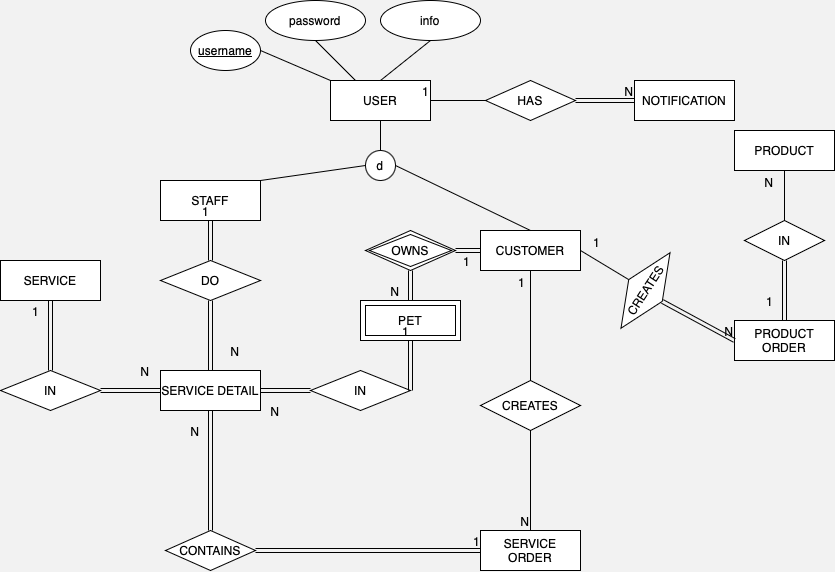

The diagram above was exported from draw.io. Its source (the exported page's mxGraphModel, read from the mxfile embedded in the PNG):
<mxGraphModel dx="1711" dy="1936" grid="1" gridSize="10" guides="1" tooltips="1" connect="1" arrows="1" fold="1" page="1" pageScale="1" pageWidth="827" pageHeight="1169" background="#F2F2F2" math="0" shadow="0">
  <root>
    <mxCell id="0" />
    <mxCell id="1" parent="0" />
    <mxCell id="ecizcQEyF46WheRBYRXK-1" value="CUSTOMER" style="whiteSpace=wrap;html=1;align=center;" vertex="1" parent="1">
      <mxGeometry x="260" y="150" width="100" height="40" as="geometry" />
    </mxCell>
    <mxCell id="ecizcQEyF46WheRBYRXK-3" value="SERVICE" style="whiteSpace=wrap;html=1;align=center;" vertex="1" parent="1">
      <mxGeometry x="-220" y="180" width="100" height="40" as="geometry" />
    </mxCell>
    <mxCell id="ecizcQEyF46WheRBYRXK-4" value="PET" style="shape=ext;margin=3;double=1;whiteSpace=wrap;html=1;align=center;" vertex="1" parent="1">
      <mxGeometry x="140" y="220" width="100" height="40" as="geometry" />
    </mxCell>
    <mxCell id="ecizcQEyF46WheRBYRXK-5" value="STAFF" style="whiteSpace=wrap;html=1;align=center;" vertex="1" parent="1">
      <mxGeometry x="-60" y="100" width="100" height="40" as="geometry" />
    </mxCell>
    <mxCell id="ecizcQEyF46WheRBYRXK-7" value="USER" style="whiteSpace=wrap;html=1;align=center;" vertex="1" parent="1">
      <mxGeometry x="110" width="100" height="40" as="geometry" />
    </mxCell>
    <mxCell id="ecizcQEyF46WheRBYRXK-9" value="NOTIFICATION" style="whiteSpace=wrap;html=1;align=center;" vertex="1" parent="1">
      <mxGeometry x="414" width="100" height="40" as="geometry" />
    </mxCell>
    <mxCell id="ecizcQEyF46WheRBYRXK-10" value="OWNS" style="shape=rhombus;double=1;perimeter=rhombusPerimeter;whiteSpace=wrap;html=1;align=center;" vertex="1" parent="1">
      <mxGeometry x="145" y="150" width="90" height="40" as="geometry" />
    </mxCell>
    <mxCell id="ecizcQEyF46WheRBYRXK-11" value="" style="shape=link;html=1;rounded=0;entryX=0;entryY=0.5;entryDx=0;entryDy=0;" edge="1" parent="1" source="ecizcQEyF46WheRBYRXK-10" target="ecizcQEyF46WheRBYRXK-1">
      <mxGeometry relative="1" as="geometry">
        <mxPoint x="180" y="270" as="sourcePoint" />
        <mxPoint x="340" y="270" as="targetPoint" />
      </mxGeometry>
    </mxCell>
    <mxCell id="ecizcQEyF46WheRBYRXK-12" value="1" style="resizable=0;html=1;whiteSpace=wrap;align=right;verticalAlign=bottom;" connectable="0" vertex="1" parent="ecizcQEyF46WheRBYRXK-11">
      <mxGeometry x="1" relative="1" as="geometry">
        <mxPoint x="-10" y="20" as="offset" />
      </mxGeometry>
    </mxCell>
    <mxCell id="ecizcQEyF46WheRBYRXK-13" value="" style="shape=link;html=1;rounded=0;entryX=0.5;entryY=0;entryDx=0;entryDy=0;exitX=0.5;exitY=1;exitDx=0;exitDy=0;" edge="1" parent="1" source="ecizcQEyF46WheRBYRXK-10" target="ecizcQEyF46WheRBYRXK-4">
      <mxGeometry relative="1" as="geometry">
        <mxPoint x="180" y="270" as="sourcePoint" />
        <mxPoint x="340" y="270" as="targetPoint" />
      </mxGeometry>
    </mxCell>
    <mxCell id="ecizcQEyF46WheRBYRXK-14" value="N" style="resizable=0;html=1;whiteSpace=wrap;align=right;verticalAlign=bottom;" connectable="0" vertex="1" parent="ecizcQEyF46WheRBYRXK-13">
      <mxGeometry x="1" relative="1" as="geometry">
        <mxPoint x="-10" as="offset" />
      </mxGeometry>
    </mxCell>
    <mxCell id="ecizcQEyF46WheRBYRXK-15" value="SERVICE DETAIL" style="whiteSpace=wrap;html=1;align=center;" vertex="1" parent="1">
      <mxGeometry x="-60" y="290" width="100" height="40" as="geometry" />
    </mxCell>
    <mxCell id="ecizcQEyF46WheRBYRXK-16" value="IN" style="shape=rhombus;perimeter=rhombusPerimeter;whiteSpace=wrap;html=1;align=center;rotation=0;" vertex="1" parent="1">
      <mxGeometry x="90" y="290" width="100" height="40" as="geometry" />
    </mxCell>
    <mxCell id="ecizcQEyF46WheRBYRXK-19" value="" style="shape=link;html=1;rounded=0;entryX=0.5;entryY=1;entryDx=0;entryDy=0;exitX=1;exitY=0.5;exitDx=0;exitDy=0;" edge="1" parent="1" source="ecizcQEyF46WheRBYRXK-16" target="ecizcQEyF46WheRBYRXK-4">
      <mxGeometry relative="1" as="geometry">
        <mxPoint x="30" y="440" as="sourcePoint" />
        <mxPoint x="220" y="510" as="targetPoint" />
      </mxGeometry>
    </mxCell>
    <mxCell id="ecizcQEyF46WheRBYRXK-20" value="1" style="resizable=0;html=1;whiteSpace=wrap;align=right;verticalAlign=bottom;" connectable="0" vertex="1" parent="ecizcQEyF46WheRBYRXK-19">
      <mxGeometry x="1" relative="1" as="geometry" />
    </mxCell>
    <mxCell id="ecizcQEyF46WheRBYRXK-21" value="" style="shape=link;html=1;rounded=0;entryX=1;entryY=0.5;entryDx=0;entryDy=0;exitX=0;exitY=0.5;exitDx=0;exitDy=0;" edge="1" parent="1" source="ecizcQEyF46WheRBYRXK-16" target="ecizcQEyF46WheRBYRXK-15">
      <mxGeometry relative="1" as="geometry">
        <mxPoint x="-20" y="430" as="sourcePoint" />
        <mxPoint x="140" y="430" as="targetPoint" />
      </mxGeometry>
    </mxCell>
    <mxCell id="ecizcQEyF46WheRBYRXK-22" value="N" style="resizable=0;html=1;whiteSpace=wrap;align=right;verticalAlign=bottom;" connectable="0" vertex="1" parent="ecizcQEyF46WheRBYRXK-21">
      <mxGeometry x="1" relative="1" as="geometry">
        <mxPoint x="20" y="30" as="offset" />
      </mxGeometry>
    </mxCell>
    <mxCell id="ecizcQEyF46WheRBYRXK-23" value="IN" style="shape=rhombus;perimeter=rhombusPerimeter;whiteSpace=wrap;html=1;align=center;rotation=0;" vertex="1" parent="1">
      <mxGeometry x="-220" y="290" width="100" height="40" as="geometry" />
    </mxCell>
    <mxCell id="ecizcQEyF46WheRBYRXK-24" value="" style="shape=link;html=1;rounded=0;entryX=0;entryY=0.5;entryDx=0;entryDy=0;exitX=1;exitY=0.5;exitDx=0;exitDy=0;" edge="1" parent="1" source="ecizcQEyF46WheRBYRXK-23" target="ecizcQEyF46WheRBYRXK-15">
      <mxGeometry relative="1" as="geometry">
        <mxPoint x="80" y="470" as="sourcePoint" />
        <mxPoint x="-30" y="430" as="targetPoint" />
      </mxGeometry>
    </mxCell>
    <mxCell id="ecizcQEyF46WheRBYRXK-25" value="N" style="resizable=0;html=1;whiteSpace=wrap;align=right;verticalAlign=bottom;" connectable="0" vertex="1" parent="ecizcQEyF46WheRBYRXK-24">
      <mxGeometry x="1" relative="1" as="geometry">
        <mxPoint x="-10" y="-10" as="offset" />
      </mxGeometry>
    </mxCell>
    <mxCell id="ecizcQEyF46WheRBYRXK-26" value="" style="shape=link;html=1;rounded=0;exitX=0.5;exitY=0;exitDx=0;exitDy=0;entryX=0.5;entryY=1;entryDx=0;entryDy=0;" edge="1" parent="1" source="ecizcQEyF46WheRBYRXK-23" target="ecizcQEyF46WheRBYRXK-3">
      <mxGeometry relative="1" as="geometry">
        <mxPoint x="212" y="390" as="sourcePoint" />
        <mxPoint x="-70" y="480" as="targetPoint" />
      </mxGeometry>
    </mxCell>
    <mxCell id="ecizcQEyF46WheRBYRXK-27" value="1" style="resizable=0;html=1;whiteSpace=wrap;align=right;verticalAlign=bottom;" connectable="0" vertex="1" parent="ecizcQEyF46WheRBYRXK-26">
      <mxGeometry x="1" relative="1" as="geometry">
        <mxPoint x="-10" y="20" as="offset" />
      </mxGeometry>
    </mxCell>
    <mxCell id="ecizcQEyF46WheRBYRXK-28" value="DO" style="shape=rhombus;perimeter=rhombusPerimeter;whiteSpace=wrap;html=1;align=center;" vertex="1" parent="1">
      <mxGeometry x="-60" y="180" width="100" height="40" as="geometry" />
    </mxCell>
    <mxCell id="ecizcQEyF46WheRBYRXK-29" value="" style="shape=link;html=1;rounded=0;entryX=0.5;entryY=0;entryDx=0;entryDy=0;exitX=0.5;exitY=1;exitDx=0;exitDy=0;" edge="1" parent="1" source="ecizcQEyF46WheRBYRXK-28" target="ecizcQEyF46WheRBYRXK-15">
      <mxGeometry relative="1" as="geometry">
        <mxPoint x="-77" y="345" as="sourcePoint" />
        <mxPoint x="-40" y="330" as="targetPoint" />
      </mxGeometry>
    </mxCell>
    <mxCell id="ecizcQEyF46WheRBYRXK-30" value="N" style="resizable=0;html=1;whiteSpace=wrap;align=right;verticalAlign=bottom;" connectable="0" vertex="1" parent="ecizcQEyF46WheRBYRXK-29">
      <mxGeometry x="1" relative="1" as="geometry">
        <mxPoint x="30" y="-10" as="offset" />
      </mxGeometry>
    </mxCell>
    <mxCell id="ecizcQEyF46WheRBYRXK-31" value="" style="shape=link;html=1;rounded=0;exitX=0.5;exitY=0;exitDx=0;exitDy=0;entryX=0.5;entryY=1;entryDx=0;entryDy=0;" edge="1" parent="1" source="ecizcQEyF46WheRBYRXK-28" target="ecizcQEyF46WheRBYRXK-5">
      <mxGeometry relative="1" as="geometry">
        <mxPoint x="-163" y="395" as="sourcePoint" />
        <mxPoint x="-200" y="400" as="targetPoint" />
      </mxGeometry>
    </mxCell>
    <mxCell id="ecizcQEyF46WheRBYRXK-32" value="1" style="resizable=0;html=1;whiteSpace=wrap;align=right;verticalAlign=bottom;" connectable="0" vertex="1" parent="ecizcQEyF46WheRBYRXK-31">
      <mxGeometry x="1" relative="1" as="geometry" />
    </mxCell>
    <mxCell id="ecizcQEyF46WheRBYRXK-33" value="SERVICE ORDER" style="whiteSpace=wrap;html=1;align=center;" vertex="1" parent="1">
      <mxGeometry x="260" y="450" width="100" height="40" as="geometry" />
    </mxCell>
    <mxCell id="ecizcQEyF46WheRBYRXK-34" value="" style="shape=link;html=1;rounded=0;entryX=0.5;entryY=1;entryDx=0;entryDy=0;exitX=0.5;exitY=0;exitDx=0;exitDy=0;" edge="1" parent="1" source="ecizcQEyF46WheRBYRXK-38" target="ecizcQEyF46WheRBYRXK-15">
      <mxGeometry relative="1" as="geometry">
        <mxPoint x="20" y="410" as="sourcePoint" />
        <mxPoint x="230" y="370" as="targetPoint" />
      </mxGeometry>
    </mxCell>
    <mxCell id="ecizcQEyF46WheRBYRXK-35" value="N" style="resizable=0;html=1;whiteSpace=wrap;align=right;verticalAlign=bottom;" connectable="0" vertex="1" parent="ecizcQEyF46WheRBYRXK-34">
      <mxGeometry x="1" relative="1" as="geometry">
        <mxPoint x="-10" y="30" as="offset" />
      </mxGeometry>
    </mxCell>
    <mxCell id="ecizcQEyF46WheRBYRXK-36" value="" style="endArrow=none;html=1;rounded=0;entryX=0.5;entryY=1;entryDx=0;entryDy=0;exitX=0.5;exitY=0;exitDx=0;exitDy=0;" edge="1" parent="1" source="ecizcQEyF46WheRBYRXK-41" target="ecizcQEyF46WheRBYRXK-1">
      <mxGeometry relative="1" as="geometry">
        <mxPoint x="290" y="330" as="sourcePoint" />
        <mxPoint x="220" y="330" as="targetPoint" />
      </mxGeometry>
    </mxCell>
    <mxCell id="ecizcQEyF46WheRBYRXK-37" value="1" style="resizable=0;html=1;whiteSpace=wrap;align=right;verticalAlign=bottom;" connectable="0" vertex="1" parent="ecizcQEyF46WheRBYRXK-36">
      <mxGeometry x="1" relative="1" as="geometry">
        <mxPoint x="-4" y="21" as="offset" />
      </mxGeometry>
    </mxCell>
    <mxCell id="ecizcQEyF46WheRBYRXK-38" value="CONTAINS" style="shape=rhombus;perimeter=rhombusPerimeter;whiteSpace=wrap;html=1;align=center;" vertex="1" parent="1">
      <mxGeometry x="-55" y="450" width="90" height="40" as="geometry" />
    </mxCell>
    <mxCell id="ecizcQEyF46WheRBYRXK-39" value="" style="shape=link;html=1;rounded=0;entryX=0;entryY=0.5;entryDx=0;entryDy=0;exitX=1;exitY=0.5;exitDx=0;exitDy=0;" edge="1" parent="1" source="ecizcQEyF46WheRBYRXK-38" target="ecizcQEyF46WheRBYRXK-33">
      <mxGeometry relative="1" as="geometry">
        <mxPoint x="60" y="330" as="sourcePoint" />
        <mxPoint x="220" y="330" as="targetPoint" />
      </mxGeometry>
    </mxCell>
    <mxCell id="ecizcQEyF46WheRBYRXK-40" value="1" style="resizable=0;html=1;whiteSpace=wrap;align=right;verticalAlign=bottom;" connectable="0" vertex="1" parent="ecizcQEyF46WheRBYRXK-39">
      <mxGeometry x="1" relative="1" as="geometry" />
    </mxCell>
    <mxCell id="ecizcQEyF46WheRBYRXK-41" value="CREATES" style="shape=rhombus;perimeter=rhombusPerimeter;whiteSpace=wrap;html=1;align=center;rotation=0;" vertex="1" parent="1">
      <mxGeometry x="260" y="300" width="100" height="50" as="geometry" />
    </mxCell>
    <mxCell id="ecizcQEyF46WheRBYRXK-42" value="" style="endArrow=none;html=1;rounded=0;exitX=0.5;exitY=1;exitDx=0;exitDy=0;entryX=0.5;entryY=0;entryDx=0;entryDy=0;" edge="1" parent="1" source="ecizcQEyF46WheRBYRXK-41" target="ecizcQEyF46WheRBYRXK-33">
      <mxGeometry relative="1" as="geometry">
        <mxPoint x="60" y="330" as="sourcePoint" />
        <mxPoint x="220" y="330" as="targetPoint" />
      </mxGeometry>
    </mxCell>
    <mxCell id="ecizcQEyF46WheRBYRXK-43" value="N" style="resizable=0;html=1;whiteSpace=wrap;align=right;verticalAlign=bottom;" connectable="0" vertex="1" parent="ecizcQEyF46WheRBYRXK-42">
      <mxGeometry x="1" relative="1" as="geometry" />
    </mxCell>
    <mxCell id="ecizcQEyF46WheRBYRXK-46" value="" style="endArrow=none;html=1;rounded=0;exitX=0.5;exitY=1;exitDx=0;exitDy=0;entryX=0.5;entryY=0;entryDx=0;entryDy=0;" edge="1" parent="1" source="ecizcQEyF46WheRBYRXK-7" target="ecizcQEyF46WheRBYRXK-47">
      <mxGeometry relative="1" as="geometry">
        <mxPoint x="-30" y="240" as="sourcePoint" />
        <mxPoint x="160" y="80" as="targetPoint" />
      </mxGeometry>
    </mxCell>
    <mxCell id="ecizcQEyF46WheRBYRXK-47" value="d" style="ellipse;whiteSpace=wrap;html=1;aspect=fixed;" vertex="1" parent="1">
      <mxGeometry x="145" y="70" width="30" height="30" as="geometry" />
    </mxCell>
    <mxCell id="ecizcQEyF46WheRBYRXK-50" value="" style="endArrow=none;html=1;rounded=0;exitX=1;exitY=0;exitDx=0;exitDy=0;entryX=0;entryY=0.5;entryDx=0;entryDy=0;" edge="1" parent="1" source="ecizcQEyF46WheRBYRXK-5" target="ecizcQEyF46WheRBYRXK-47">
      <mxGeometry relative="1" as="geometry">
        <mxPoint x="150" y="260" as="sourcePoint" />
        <mxPoint x="310" y="260" as="targetPoint" />
      </mxGeometry>
    </mxCell>
    <mxCell id="ecizcQEyF46WheRBYRXK-51" value="" style="endArrow=none;html=1;rounded=0;exitX=1;exitY=0.5;exitDx=0;exitDy=0;entryX=0.5;entryY=0;entryDx=0;entryDy=0;" edge="1" parent="1" source="ecizcQEyF46WheRBYRXK-47" target="ecizcQEyF46WheRBYRXK-1">
      <mxGeometry relative="1" as="geometry">
        <mxPoint x="150" y="260" as="sourcePoint" />
        <mxPoint x="310" y="260" as="targetPoint" />
      </mxGeometry>
    </mxCell>
    <mxCell id="ecizcQEyF46WheRBYRXK-52" value="HAS" style="shape=rhombus;perimeter=rhombusPerimeter;whiteSpace=wrap;html=1;align=center;" vertex="1" parent="1">
      <mxGeometry x="265" width="90" height="40" as="geometry" />
    </mxCell>
    <mxCell id="ecizcQEyF46WheRBYRXK-53" value="" style="shape=link;html=1;rounded=0;exitX=1;exitY=0.5;exitDx=0;exitDy=0;entryX=0;entryY=0.5;entryDx=0;entryDy=0;" edge="1" parent="1" source="ecizcQEyF46WheRBYRXK-52" target="ecizcQEyF46WheRBYRXK-9">
      <mxGeometry relative="1" as="geometry">
        <mxPoint x="110" y="280" as="sourcePoint" />
        <mxPoint x="270" y="280" as="targetPoint" />
      </mxGeometry>
    </mxCell>
    <mxCell id="ecizcQEyF46WheRBYRXK-54" value="N" style="resizable=0;html=1;whiteSpace=wrap;align=right;verticalAlign=bottom;" connectable="0" vertex="1" parent="ecizcQEyF46WheRBYRXK-53">
      <mxGeometry x="1" relative="1" as="geometry" />
    </mxCell>
    <mxCell id="ecizcQEyF46WheRBYRXK-55" value="" style="endArrow=none;html=1;rounded=0;entryX=1;entryY=0.5;entryDx=0;entryDy=0;exitX=0;exitY=0.5;exitDx=0;exitDy=0;" edge="1" parent="1" source="ecizcQEyF46WheRBYRXK-52" target="ecizcQEyF46WheRBYRXK-7">
      <mxGeometry relative="1" as="geometry">
        <mxPoint x="110" y="280" as="sourcePoint" />
        <mxPoint x="270" y="280" as="targetPoint" />
      </mxGeometry>
    </mxCell>
    <mxCell id="ecizcQEyF46WheRBYRXK-56" value="1" style="resizable=0;html=1;whiteSpace=wrap;align=right;verticalAlign=bottom;" connectable="0" vertex="1" parent="ecizcQEyF46WheRBYRXK-55">
      <mxGeometry x="1" relative="1" as="geometry" />
    </mxCell>
    <mxCell id="ecizcQEyF46WheRBYRXK-57" value="PRODUCT" style="whiteSpace=wrap;html=1;align=center;" vertex="1" parent="1">
      <mxGeometry x="514" y="50" width="100" height="40" as="geometry" />
    </mxCell>
    <mxCell id="ecizcQEyF46WheRBYRXK-58" value="PRODUCT ORDER" style="whiteSpace=wrap;html=1;align=center;" vertex="1" parent="1">
      <mxGeometry x="514" y="240" width="100" height="40" as="geometry" />
    </mxCell>
    <mxCell id="ecizcQEyF46WheRBYRXK-62" value="IN" style="shape=rhombus;perimeter=rhombusPerimeter;whiteSpace=wrap;html=1;align=center;" vertex="1" parent="1">
      <mxGeometry x="524" y="140" width="80" height="40" as="geometry" />
    </mxCell>
    <mxCell id="ecizcQEyF46WheRBYRXK-65" value="" style="endArrow=none;html=1;rounded=0;entryX=0.5;entryY=1;entryDx=0;entryDy=0;exitX=0.5;exitY=0;exitDx=0;exitDy=0;" edge="1" parent="1" source="ecizcQEyF46WheRBYRXK-62" target="ecizcQEyF46WheRBYRXK-57">
      <mxGeometry relative="1" as="geometry">
        <mxPoint x="180" y="270" as="sourcePoint" />
        <mxPoint x="340" y="270" as="targetPoint" />
      </mxGeometry>
    </mxCell>
    <mxCell id="ecizcQEyF46WheRBYRXK-66" value="N" style="resizable=0;html=1;whiteSpace=wrap;align=right;verticalAlign=bottom;" connectable="0" vertex="1" parent="ecizcQEyF46WheRBYRXK-65">
      <mxGeometry x="1" relative="1" as="geometry">
        <mxPoint x="-10" y="21" as="offset" />
      </mxGeometry>
    </mxCell>
    <mxCell id="ecizcQEyF46WheRBYRXK-67" value="" style="shape=link;html=1;rounded=0;entryX=0.5;entryY=0;entryDx=0;entryDy=0;exitX=0.5;exitY=1;exitDx=0;exitDy=0;" edge="1" parent="1" source="ecizcQEyF46WheRBYRXK-62" target="ecizcQEyF46WheRBYRXK-58">
      <mxGeometry relative="1" as="geometry">
        <mxPoint x="250" y="220" as="sourcePoint" />
        <mxPoint x="410" y="220" as="targetPoint" />
      </mxGeometry>
    </mxCell>
    <mxCell id="ecizcQEyF46WheRBYRXK-68" value="1" style="resizable=0;html=1;whiteSpace=wrap;align=right;verticalAlign=bottom;" connectable="0" vertex="1" parent="ecizcQEyF46WheRBYRXK-67">
      <mxGeometry x="1" relative="1" as="geometry">
        <mxPoint x="-10" y="-10" as="offset" />
      </mxGeometry>
    </mxCell>
    <mxCell id="ecizcQEyF46WheRBYRXK-69" value="CREATES" style="shape=rhombus;perimeter=rhombusPerimeter;whiteSpace=wrap;html=1;align=center;rotation=-57;" vertex="1" parent="1">
      <mxGeometry x="380" y="190" width="90" height="40" as="geometry" />
    </mxCell>
    <mxCell id="ecizcQEyF46WheRBYRXK-71" value="" style="endArrow=none;html=1;rounded=0;entryX=1;entryY=0.5;entryDx=0;entryDy=0;exitX=0.5;exitY=0;exitDx=0;exitDy=0;" edge="1" parent="1" source="ecizcQEyF46WheRBYRXK-69" target="ecizcQEyF46WheRBYRXK-1">
      <mxGeometry relative="1" as="geometry">
        <mxPoint x="190" y="250" as="sourcePoint" />
        <mxPoint x="350" y="250" as="targetPoint" />
      </mxGeometry>
    </mxCell>
    <mxCell id="ecizcQEyF46WheRBYRXK-72" value="1" style="resizable=0;html=1;whiteSpace=wrap;align=right;verticalAlign=bottom;" connectable="0" vertex="1" parent="ecizcQEyF46WheRBYRXK-71">
      <mxGeometry x="1" relative="1" as="geometry">
        <mxPoint x="20" as="offset" />
      </mxGeometry>
    </mxCell>
    <mxCell id="ecizcQEyF46WheRBYRXK-75" value="" style="shape=link;html=1;rounded=0;entryX=0;entryY=0.5;entryDx=0;entryDy=0;exitX=0.5;exitY=1;exitDx=0;exitDy=0;" edge="1" parent="1" source="ecizcQEyF46WheRBYRXK-69" target="ecizcQEyF46WheRBYRXK-58">
      <mxGeometry relative="1" as="geometry">
        <mxPoint x="130" y="220" as="sourcePoint" />
        <mxPoint x="290" y="220" as="targetPoint" />
      </mxGeometry>
    </mxCell>
    <mxCell id="ecizcQEyF46WheRBYRXK-76" value="N" style="resizable=0;html=1;whiteSpace=wrap;align=right;verticalAlign=bottom;" connectable="0" vertex="1" parent="ecizcQEyF46WheRBYRXK-75">
      <mxGeometry x="1" relative="1" as="geometry" />
    </mxCell>
    <mxCell id="ecizcQEyF46WheRBYRXK-78" value="&lt;u&gt;username&lt;/u&gt;" style="ellipse;whiteSpace=wrap;html=1;" vertex="1" parent="1">
      <mxGeometry x="-30" y="-50" width="70" height="40" as="geometry" />
    </mxCell>
    <mxCell id="ecizcQEyF46WheRBYRXK-79" value="" style="endArrow=none;html=1;rounded=0;exitX=1;exitY=0.5;exitDx=0;exitDy=0;entryX=0;entryY=0;entryDx=0;entryDy=0;" edge="1" parent="1" source="ecizcQEyF46WheRBYRXK-78" target="ecizcQEyF46WheRBYRXK-7">
      <mxGeometry relative="1" as="geometry">
        <mxPoint x="180" y="80" as="sourcePoint" />
        <mxPoint x="340" y="80" as="targetPoint" />
      </mxGeometry>
    </mxCell>
    <mxCell id="ecizcQEyF46WheRBYRXK-81" value="" style="endArrow=none;html=1;rounded=0;entryX=0.25;entryY=0;entryDx=0;entryDy=0;exitX=0.5;exitY=1;exitDx=0;exitDy=0;" edge="1" parent="1" source="ecizcQEyF46WheRBYRXK-82" target="ecizcQEyF46WheRBYRXK-7">
      <mxGeometry relative="1" as="geometry">
        <mxPoint x="170" y="-50" as="sourcePoint" />
        <mxPoint x="260" y="160" as="targetPoint" />
      </mxGeometry>
    </mxCell>
    <mxCell id="ecizcQEyF46WheRBYRXK-82" value="password" style="ellipse;whiteSpace=wrap;html=1;align=center;" vertex="1" parent="1">
      <mxGeometry x="45" y="-80" width="100" height="40" as="geometry" />
    </mxCell>
    <mxCell id="ecizcQEyF46WheRBYRXK-84" value="" style="endArrow=none;html=1;rounded=0;exitX=0.5;exitY=0;exitDx=0;exitDy=0;entryX=0.5;entryY=1;entryDx=0;entryDy=0;" edge="1" parent="1" source="ecizcQEyF46WheRBYRXK-7" target="ecizcQEyF46WheRBYRXK-85">
      <mxGeometry relative="1" as="geometry">
        <mxPoint x="80" y="210" as="sourcePoint" />
        <mxPoint x="180" y="-50" as="targetPoint" />
      </mxGeometry>
    </mxCell>
    <mxCell id="ecizcQEyF46WheRBYRXK-85" value="info" style="ellipse;whiteSpace=wrap;html=1;align=center;" vertex="1" parent="1">
      <mxGeometry x="160" y="-80" width="100" height="40" as="geometry" />
    </mxCell>
  </root>
</mxGraphModel>